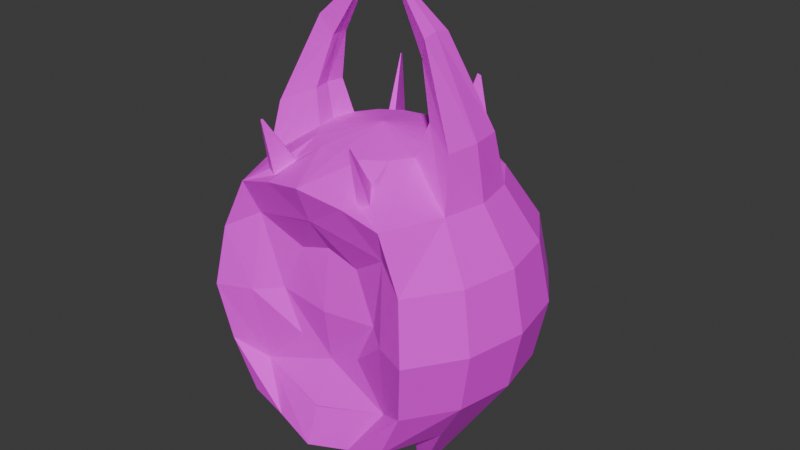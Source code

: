 # Source: demonTurret2.blend  (saved by Blender 4.0.36; exported with 4.5.12 LTS)
import bpy
from mathutils import Matrix  # noqa: F401  (used for matrix-valued properties, if any)

bpy.ops.wm.read_factory_settings(use_empty=True)
scene = bpy.context.scene
scene.name = 'Scene'

# ---- collections
col_collection = bpy.data.collections.new('Collection'); scene.collection.children.link(col_collection)

# ---- images (referenced by path relative to the original .blend; pixels are not part of the script)
import os
ASSET_DIR = os.environ.get("B2B_ASSET_DIR", "")  # directory of the original .blend (textures are referenced by path, not embedded)
HERE = os.path.dirname(os.path.abspath(__file__))  # packed textures are extracted next to this script under _unpacked/

def load_image(name, relpath, width, height, colorspace="sRGB"):
    """Load a texture the original file referenced (path relative to the .blend, or extracted next to this script)."""
    p = next((c for c in (os.path.join(HERE, relpath), os.path.join(ASSET_DIR, relpath)) if relpath and os.path.exists(c)), "")
    if p:
        img = bpy.data.images.load(p, check_existing=True)
        img.name = name
    else:  # same state as the original file: an image datablock whose file is absent (Cycles renders it pink)
        img = bpy.data.images.new(name, width, height)
        img.source = "FILE"
        img.filepath = "//" + (relpath or name)
    img.colorspace_settings.name = colorspace
    return img
img_horn2_png = load_image('horn2.png', 'horn2.png', 1024, 1024, 'sRGB')
img_demonbody4_png = load_image('demonBody4.png', 'demonBody4.png', 1024, 1024, 'sRGB')
img_demoneye3_png = load_image('demonEye3.png', 'demonEye3.png', 1024, 1024, 'sRGB')

# ---- materials (node trees are filled in below, after node groups)
mat_horn = bpy.data.materials.new('Horn')
mat_horn.use_transparent_shadow = False
mat_demonbody2 = bpy.data.materials.new('DemonBody2')
mat_demonbody2.use_transparent_shadow = False
mat_demoneye2 = bpy.data.materials.new('DemonEye2')
mat_demoneye2.use_transparent_shadow = False

# ---- material node trees
mat_horn.use_nodes = True; mat_horn.node_tree.nodes.clear()
_N = mat_horn.node_tree.nodes; _L = mat_horn.node_tree.links
n0 = _N.new('ShaderNodeBsdfPrincipled'); n0.name = 'Principled BSDF'; n0.location = (10, 300)
n0.inputs[2].default_value = 1.0
n1 = _N.new('ShaderNodeOutputMaterial'); n1.name = 'Material Output'; n1.location = (300, 300)
n2 = _N.new('ShaderNodeTexImage'); n2.name = 'Image Texture'; n2.location = (-280, 275)
n2.image = img_horn2_png
_L.new(n0.outputs[0], n1.inputs[0])
_L.new(n2.outputs[0], n0.inputs[0])
n1.is_active_output = True
mat_demonbody2.use_nodes = True; mat_demonbody2.node_tree.nodes.clear()
_N = mat_demonbody2.node_tree.nodes; _L = mat_demonbody2.node_tree.links
n0 = _N.new('ShaderNodeBsdfPrincipled'); n0.name = 'Principled BSDF'; n0.location = (10, 300)
n0.inputs[2].default_value = 1.0
n1 = _N.new('ShaderNodeOutputMaterial'); n1.name = 'Material Output'; n1.location = (300, 300)
n2 = _N.new('ShaderNodeTexImage'); n2.name = 'Image Texture'; n2.location = (-280, 275)
n2.image = img_demonbody4_png
_L.new(n0.outputs[0], n1.inputs[0])
_L.new(n2.outputs[0], n0.inputs[0])
n1.is_active_output = True
mat_demoneye2.use_nodes = True; mat_demoneye2.node_tree.nodes.clear()
_N = mat_demoneye2.node_tree.nodes; _L = mat_demoneye2.node_tree.links
n0 = _N.new('ShaderNodeBsdfPrincipled'); n0.name = 'Principled BSDF'; n0.location = (10, 300)
n0.inputs[2].default_value = 1.0
n1 = _N.new('ShaderNodeOutputMaterial'); n1.name = 'Material Output'; n1.location = (300, 300)
n2 = _N.new('ShaderNodeTexImage'); n2.name = 'Image Texture'; n2.location = (-280, 275)
n2.image = img_demoneye3_png
_L.new(n0.outputs[0], n1.inputs[0])
_L.new(n2.outputs[0], n0.inputs[0])
n1.is_active_output = True

# ---- world
world_world = bpy.data.worlds.new('World'); scene.world = world_world
world_world.use_nodes = True; world_world.node_tree.nodes.clear()
_N = world_world.node_tree.nodes; _L = world_world.node_tree.links
n0 = _N.new('ShaderNodeOutputWorld'); n0.name = 'World Output'; n0.location = (300, 300)
n1 = _N.new('ShaderNodeBackground'); n1.name = 'Background'; n1.location = (10, 300)
n1.inputs[0].default_value = (0.05088, 0.05088, 0.05088, 1.0)
_L.new(n1.outputs[0], n0.inputs[0])
n0.is_active_output = True
world_world.color = (0.05088, 0.05088, 0.05088)
world_world.use_sun_shadow = False
world_world.sun_shadow_jitter_overblur = 0.0

# ---- meshes
me_demonharder = bpy.data.meshes.new('DemonHarder')
me_demonharder.from_pydata([(-0.2706, -0.6533, -0.7749), (-0.1464, -0.3536, -0.9239), (-0.5, -0.6318, -0.7071), (-0.2706, -0.2706, -0.9239), (-0.6533, -0.2706, -0.7071), (-0.3536, -0.1464, -0.9239), (-0.7071, 3.278e-07, -0.7071), (-0.3827, 1.788e-07, -0.9239), (-0.6533, 0.2706, -0.7071), (-0.3536, 0.1464, -0.9239), (-0.5, 0.5, -0.7071), (-0.2706, 0.2706, -0.9239), (-0.2706, 0.6533, -0.7071), (-0.1464, 0.3536, -0.9239), (-0.3357, -0.275, -1.025), (-0.328, -0.2564, -1.025), (-0.3499, -0.2736, -1.024), (-0.3357, -0.2513, -1.025), (-0.3157, -0.01714, -1.284), (-0.2863, -0.004996, -1.285), (-0.3209, 0.009334, -1.284), (-0.2892, 0.009334, -1.285), (-0.3157, 0.03581, -1.284), (-0.2863, 0.02366, -1.285), (-0.3336, 0.245, -1.025), (-0.3211, 0.2325, -1.026), (-0.3211, 0.2534, -1.025), (-0.3144, 0.237, -1.026), (0.0, 0.9239, 0.3827), (0.0, 1.0, 0.0), (0.0, 0.9239, -0.3827), (0.0, 0.3827, -0.9239), (-1.192e-07, -0.3827, 0.9239), (-2.235e-07, -0.7071, 0.8355), (-2.336e-07, -0.6173, 0.6089), (-2.336e-07, -0.6173, -0.6089), (-2.235e-07, -0.7071, -0.8355), (-1.192e-07, -0.3827, -0.9239), (0.0, 0.0, -0.7839), (0.0, 0.0, 1.0), (-0.2575, -0.44, 0.8363), (-0.3076, -0.5669, 0.7757), (-0.2706, -0.6533, -0.7749), (-0.1464, -0.3536, -0.9239), (-0.2827, -0.4245, 0.8388), (-0.3704, -0.5407, 0.7887), (-0.6533, -0.6533, 0.3827), (-0.7071, -0.7071, 0.0), (-0.6533, -0.6533, -0.3827), (-0.5, -0.6318, -0.7071), (-0.2706, -0.2706, -0.9239), (-0.3536, -0.1464, 0.9239), (-0.6533, -0.2706, 0.7071), (-0.8536, -0.3536, 0.3827), (-0.9239, -0.3827, 0.0), (-0.8536, -0.3536, -0.3827), (-0.6533, -0.2706, -0.7071), (-0.3536, -0.1464, -0.9239), (-0.3827, 1.788e-07, 0.9239), (-0.7071, 3.278e-07, 0.7071), (-0.9239, 3.576e-07, 0.3827), (-1.0, 5.066e-07, 0.0), (-0.9239, 3.576e-07, -0.3827), (-0.7071, 3.278e-07, -0.7071), (-0.3827, 1.788e-07, -0.9239), (-0.3536, 0.1464, 0.9239), (-0.6533, 0.2706, 0.7071), (-0.8536, 0.3536, 0.3827), (-0.9239, 0.3827, 0.0), (-0.8536, 0.3536, -0.3827), (-0.6533, 0.2706, -0.7071), (-0.3536, 0.1464, -0.9239), (-0.2545, 0.3461, 0.8872), (-0.4063, 0.4979, 0.7438), (-0.6533, 0.6533, 0.3827), (-0.7071, 0.7071, 0.0), (-0.6533, 0.6533, -0.3827), (-0.5, 0.5, -0.7071), (-0.2706, 0.2706, -0.9239), (-0.2223, 0.3676, 0.8872), (-0.3045, 0.5659, 0.7438), (-0.3536, 0.8536, 0.3827), (-0.3827, 0.9239, 0.0), (-0.3536, 0.8536, -0.3827), (-0.2706, 0.6533, -0.7071), (-0.1464, 0.3536, -0.9239), (2.384e-07, 0.3827, 0.9239), (4.47e-07, 0.7071, 0.7071), (4.47e-07, 0.7071, -0.7071), (-0.4563, -0.5469, 0.4938), (-0.4938, -0.6173, 0.0), (-0.4563, -0.5469, -0.4938), (-0.1464, -0.3536, 0.9239), (-0.2706, -0.6533, 0.7749), (-0.2706, -0.2706, 0.9239), (-0.5, -0.6318, 0.7071), (-0.2706, 0.2706, 0.9239), (-0.5, 0.5, 0.7071), (-0.1464, 0.3536, 0.9239), (-0.2706, 0.6533, 0.7071), (-0.3536, -0.1464, 0.9239), (-0.6533, -0.2706, 0.7071), (-0.3827, 1.788e-07, 0.9239), (-0.7071, 3.278e-07, 0.7071), (-0.3536, 0.1464, 0.9239), (-0.6533, 0.2706, 0.7071), (-0.4112, -0.1048, 1.129), (-0.6153, -0.1988, 1.031), (-0.4288, 0.00599, 1.132), (-0.6476, 0.00599, 1.037), (-0.4112, 0.1168, 1.129), (-0.6153, 0.2108, 1.031), (-0.3177, -0.05397, 1.446), (-0.3686, -0.09973, 1.572), (-0.3151, 5.218e-07, 1.456), (-0.3639, 5.767e-07, 1.591), (-0.3177, 0.05397, 1.446), (-0.3686, 0.09973, 1.572), (-0.08196, -0.004919, 1.845), (-0.0866, -0.009089, 1.857), (-0.08173, 6.097e-07, 1.846), (-0.08617, 6.148e-07, 1.858), (-0.08196, 0.00492, 1.845), (-0.0866, 0.00909, 1.857), (-0.2545, 0.3461, 0.8872), (-0.4063, 0.4979, 0.7438), (-0.2223, 0.3676, 0.8872), (-0.3045, 0.5659, 0.7438), (-0.2842, 0.4944, 1.211), (-0.2981, 0.5083, 1.198), (-0.2813, 0.4964, 1.211), (-0.2888, 0.5145, 1.198), (-0.2575, -0.44, 0.8363), (-0.3076, -0.5669, 0.7757), (-0.2827, -0.4245, 0.8388), (-0.3704, -0.5407, 0.7887), (-0.3101, -0.6245, 1.123), (-0.3145, -0.6356, 1.118), (-0.3123, -0.6231, 1.124), (-0.32, -0.6333, 1.119), (-2.336e-07, -0.6173, 0.6074), (-2.336e-07, -0.6173, -0.6074), (-0.2039, -0.4717, 0.3231), (-0.3453, -0.4967, 0.01737), (-0.2183, -0.4958, -0.2534), (0.001371, -0.528, -0.002231), (0.003884, -0.4732, 0.3874), (0.003884, -0.4732, -0.3527), (-0.4563, -0.5469, 0.4938), (-0.4938, -0.6173, 0.0), (-0.4563, -0.5469, -0.4938)], [], [(5, 4, 18, 19), (6, 8, 22, 20), (12, 13, 27, 26), (4, 6, 20, 18), (15, 14, 16, 17), (19, 18, 20, 21), (21, 20, 22, 23), (25, 24, 26, 27), (11, 10, 24, 25), (13, 11, 25, 27), (2, 3, 17, 16), (10, 12, 26, 24), (8, 9, 23, 22), (3, 1, 15, 17), (1, 0, 14, 15), (0, 2, 16, 14), (7, 5, 19, 21), (9, 7, 21, 23), (33, 32, 92, 93), (37, 36, 42, 43), (34, 33, 93, 89), (32, 39, 92), (38, 37, 43), (36, 35, 91, 42), (91, 90, 47, 48), (89, 93, 95, 46), (92, 39, 94), (38, 43, 50), (42, 91, 48, 49), (90, 89, 46, 47), (46, 95, 52, 53), (94, 39, 51), (38, 50, 57), (49, 48, 55, 56), (47, 46, 53, 54), (95, 94, 51, 52), (50, 49, 56, 57), (48, 47, 54, 55), (38, 57, 64), (56, 55, 62, 63), (54, 53, 60, 61), (55, 54, 61, 62), (53, 52, 59, 60), (51, 39, 58), (62, 61, 68, 69), (60, 59, 66, 67), (58, 39, 65), (38, 64, 71), (63, 62, 69, 70), (61, 60, 67, 68), (71, 70, 77, 78), (69, 68, 75, 76), (67, 66, 97, 74), (65, 39, 96), (38, 71, 78), (70, 69, 76, 77), (68, 67, 74, 75), (66, 65, 96, 97), (96, 39, 98), (38, 78, 85), (77, 76, 83, 84), (75, 74, 81, 82), (76, 75, 82, 83), (74, 97, 99, 81), (84, 83, 30, 88), (82, 81, 28, 29), (99, 98, 86, 87), (85, 84, 88, 31), (83, 82, 29, 30), (81, 99, 87, 28), (98, 39, 86), (38, 85, 31), (40, 41, 93, 92), (45, 44, 94, 95), (41, 45, 95, 93), (44, 40, 92, 94), (72, 73, 97, 96), (80, 79, 98, 99), (79, 72, 96, 98), (73, 80, 99, 97), (104, 105, 111, 110), (105, 103, 109, 111), (110, 111, 117, 116), (108, 110, 116, 114), (103, 101, 107, 109), (102, 104, 110, 108), (101, 100, 106, 107), (100, 102, 108, 106), (116, 117, 123, 122), (114, 116, 122, 120), (109, 107, 113, 115), (107, 106, 112, 113), (111, 109, 115, 117), (106, 108, 114, 112), (119, 118, 120, 121), (121, 120, 122, 123), (115, 113, 119, 121), (113, 112, 118, 119), (117, 115, 121, 123), (112, 114, 120, 118), (124, 126, 130, 128), (129, 128, 130, 131), (125, 124, 128, 129), (127, 125, 129, 131), (126, 127, 131, 130), (132, 134, 138, 136), (137, 136, 138, 139), (134, 135, 139, 138), (135, 133, 137, 139), (133, 132, 136, 137), (145, 146, 142, 143), (147, 145, 143, 144), (143, 142, 148, 149), (144, 143, 149, 150), (142, 146, 140, 148), (147, 144, 150, 141)])
me_demonharder.polygons.foreach_set('material_index', [0, 0, 0, 0, 0, 0, 0, 0, 0, 0, 0, 0, 0, 0, 0, 0, 0, 0, 1, 1, 1, 1, 1, 1, 1, 1, 1, 1, 1, 1, 1, 1, 1, 1, 1, 1, 1, 1, 1, 1, 1, 1, 1, 1, 1, 1, 1, 1, 1, 1, 1, 1, 1, 1, 1, 1, 1, 1, 1, 1, 1, 1, 1, 1, 1, 1, 1, 1, 1, 1, 1, 1, 1, 1, 1, 1, 1, 1, 1, 1, 0, 0, 0, 0, 0, 0, 0, 0, 0, 0, 0, 0, 0, 0, 0, 0, 0, 0, 0, 0, 0, 0, 0, 0, 0, 0, 0, 0, 0, 0, 2, 2, 2, 2, 2, 2])
_uv = me_demonharder.uv_layers.new(name='UVMap')
_uv.uv.foreach_set('vector', [0.02031, 0.9484, 0.04591, 0.3357, 0.7515, 0.3171, 0.7451, 0.9405, 0.06676, 0.5767, 0.0839, 0.9899, 0.9958, 0.9778, 0.9884, 0.5644, 0.03431, 0.5279, 0.4858, 0.5523, 0.4, 0.7039, 0.3885, 0.7013, 0.04623, 0.9813, 0.04899, 0.6338, 0.7501, 0.6434, 0.7254, 0.9777, 0.7888, 0.3512, 0.7861, 0.3373, 0.7988, 0.3351, 0.7931, 0.3494, 0.7513, 0.7835, 0.7556, 0.7722, 0.7648, 0.7804, 0.7547, 0.7877, 0.7513, 0.7982, 0.7614, 0.7908, 0.7661, 0.8022, 0.7542, 0.8028, 0.9026, 0.5839, 0.9058, 0.592, 0.8939, 0.592, 0.8995, 0.5815, 0.4742, 0.7284, 0.1314, 0.8841, 0.3917, 0.7129, 0.3986, 0.7076, 0.4858, 0.5523, 0.4742, 0.7284, 0.3986, 0.7076, 0.4, 0.7039, 0.05655, 0.5222, 0.05655, 0.9522, 0.7988, 0.9522, 0.8021, 0.5222, 0.1314, 0.8841, 0.03431, 0.5279, 0.3885, 0.7013, 0.3917, 0.7129, 0.1103, 0.8972, 0.1103, 0.5014, 0.8132, 0.5014, 0.8281, 0.8972, 0.01333, 0.3743, 0.01333, 0.98, 0.6397, 0.8959, 0.7643, 0.8812, 0.01333, 0.98, 0.01333, 0.3743, 0.5592, 0.7799, 0.6397, 0.8959, 0.07884, 0.9186, 0.03408, 0.657, 0.8175, 0.6547, 0.8623, 0.9163, 0.07618, 0.955, 0.1037, 0.4539, 0.9475, 0.5158, 0.9546, 0.9255, 0.1037, 0.4539, 0.07618, 0.955, 0.9546, 0.9255, 0.9475, 0.5158, 1.222, 1.913, 0.7921, 1.969, 0.7469, 1.791, 1.116, 1.568, 0.7467, -1.012, 1.202, -0.9597, 1.099, -0.5974, 0.6997, -0.8238, 1.609, 1.657, 1.222, 1.913, 1.116, 1.568, 1.279, 1.15, 0.7921, 1.969, 0.2944, 1.954, 0.7469, 1.791, 0.2059, -1.002, 0.7467, -1.012, 0.6997, -0.8238, 1.202, -0.9597, 1.609, -0.6944, 1.266, -0.1673, 1.099, -0.5974, 1.266, -0.1673, 1.392, 0.4929, 1.106, 0.4964, 1.074, 0.08777, 1.279, 1.15, 1.116, 1.568, 1.04, 1.301, 1.086, 0.9028, 0.7469, 1.791, 0.2944, 1.954, 0.6428, 1.652, 0.2059, -1.002, 0.6997, -0.8238, 0.5947, -0.6774, 1.099, -0.5974, 1.266, -0.1673, 1.074, 0.08777, 1.018, -0.3199, 1.392, 0.4929, 1.279, 1.15, 1.086, 0.9028, 1.106, 0.4964, 1.086, 0.9028, 1.04, 1.301, 0.6583, 1.196, 0.7282, 0.8416, 0.6428, 1.652, 0.2944, 1.954, 0.5102, 1.561, 0.2059, -1.002, 0.5947, -0.6774, 0.4572, -0.5767, 1.018, -0.3199, 1.074, 0.08777, 0.7133, 0.1623, 0.6264, -0.1987, 1.106, 0.4964, 1.086, 0.9028, 0.7282, 0.8416, 0.7377, 0.5029, 1.04, 1.301, 0.6428, 1.652, 0.5102, 1.561, 0.6583, 1.196, 0.5947, -0.6774, 1.018, -0.3199, 0.6264, -0.1987, 0.4572, -0.5767, 1.074, 0.08777, 1.106, 0.4964, 0.7377, 0.5029, 0.7133, 0.1623, 0.2059, -1.002, 0.4572, -0.5767, 0.3041, -0.5232, 0.6264, -0.1987, 0.7133, 0.1623, 0.4072, 0.1984, 0.3687, -0.1384, 0.7377, 0.5029, 0.7282, 0.8416, 0.426, 0.821, 0.418, 0.5112, 0.7133, 0.1623, 0.7377, 0.5029, 0.418, 0.5112, 0.4072, 0.1984, 0.7282, 0.8416, 0.6583, 1.196, 0.4073, 1.149, 0.426, 0.821, 0.5102, 1.561, 0.2944, 1.954, 0.3644, 1.518, 0.4072, 0.1984, 0.418, 0.5112, 0.1123, 0.5219, 0.1125, 0.2096, 0.426, 0.821, 0.4073, 1.149, 0.1656, 1.153, 0.1369, 0.8296, 0.3644, 1.518, 0.2944, 1.954, 0.2153, 1.52, 0.2059, -1.002, 0.3041, -0.5232, 0.1451, -0.5141, 0.3687, -0.1384, 0.4072, 0.1984, 0.1125, 0.2096, 0.1171, -0.127, 0.418, 0.5112, 0.426, 0.821, 0.1369, 0.8296, 0.1123, 0.5219, 0.1451, -0.5141, 0.1171, -0.127, -0.1399, -0.161, -0.0135, -0.5539, 0.1125, 0.2096, 0.1123, 0.5219, -0.207, 0.5363, -0.1939, 0.1959, 0.1369, 0.8296, 0.1656, 1.153, -0.07704, 1.204, -0.1616, 0.8692, 0.2153, 1.52, 0.2944, 1.954, 0.06947, 1.565, 0.2059, -1.002, 0.1451, -0.5141, -0.0135, -0.5539, 0.1171, -0.127, 0.1125, 0.2096, -0.1939, 0.1959, -0.1399, -0.161, 0.1123, 0.5219, 0.1369, 0.8296, -0.1616, 0.8692, -0.207, 0.5363, 0.1656, 1.153, 0.2153, 1.52, 0.06947, 1.565, -0.07704, 1.204, 0.06947, 1.565, 0.2944, 1.954, -0.0641, 1.654, 0.2059, -1.002, -0.0135, -0.5539, -0.1643, -0.6424, -0.1399, -0.161, -0.1939, 0.1959, -0.543, 0.1478, -0.4139, -0.2537, -0.207, 0.5363, -0.1616, 0.8692, -0.5007, 0.9553, -0.5719, 0.5568, -0.1939, 0.1959, -0.207, 0.5363, -0.5719, 0.5568, -0.543, 0.1478, -0.1616, 0.8692, -0.07704, 1.204, -0.3255, 1.328, -0.5007, 0.9553, -0.4139, -0.2537, -0.543, 0.1478, -0.9987, 0.03208, -0.7053, -0.4379, -0.5719, 0.5568, -0.5007, 0.9553, -0.9041, 1.121, -1.057, 0.596, -0.3255, 1.328, -0.0641, 1.654, -0.1688, 1.798, -0.5815, 1.534, -0.1643, -0.6424, -0.4139, -0.2537, -0.7053, -0.4379, -0.2944, -0.7879, -0.543, 0.1478, -0.5719, 0.5568, -1.057, 0.596, -0.9987, 0.03208, -0.5007, 0.9553, -0.3255, 1.328, -0.5815, 1.534, -0.9041, 1.121, -0.0641, 1.654, 0.2944, 1.954, -0.1688, 1.798, 0.2059, -1.002, -0.1643, -0.6424, -0.2944, -0.7879, 0.8543, 1.626, 1.003, 1.535, 1.116, 1.568, 0.7469, 1.791, 0.9514, 1.472, 0.831, 1.6, 0.6428, 1.652, 1.04, 1.301, 1.003, 1.535, 0.9514, 1.472, 1.04, 1.301, 1.116, 1.568, 0.831, 1.6, 0.8543, 1.626, 0.7469, 1.791, 0.6428, 1.652, -0.01419, 1.539, -0.1118, 1.293, -0.07704, 1.204, 0.06947, 1.565, -0.2203, 1.35, -0.04938, 1.561, -0.0641, 1.654, -0.3255, 1.328, -0.04938, 1.561, -0.01419, 1.539, 0.06947, 1.565, -0.0641, 1.654, -0.1118, 1.293, -0.2203, 1.35, -0.3255, 1.328, -0.07704, 1.204, 0.01079, 0.995, 0.005442, 0.4902, 0.368, 0.4802, 0.3592, 1.003, 0.003745, 1.001, 0.008853, 0.4451, 0.3294, 0.4637, 0.3283, 0.9968, 0.2997, 0.4096, 0.2933, 0.1382, 0.7431, 0.1274, 0.7499, 0.4166, 0.2786, 0.2933, 0.2801, 0.1581, 0.7357, 0.1644, 0.7508, 0.2897, 0.006821, 0.9879, 0.004932, 0.5424, 0.3404, 0.5467, 0.333, 0.9952, 0.00527, 0.5152, 0.001827, 0.006791, 0.3427, 0.008437, 0.3548, 0.4949, 0.01077, 0.9585, 0.01077, 0.0493, 0.2673, 0.0493, 0.2673, 0.9585, 0.02927, 0.9807, 0.02415, 0.4924, 0.3536, 0.499, 0.3397, 0.9894, 0.9216, 0.4417, 0.6338, 0.4434, 0.6364, 0.9439, 0.9036, 0.9323, 0.5481, 0.3425, 0.9406, 0.3547, 0.9594, 0.8656, 0.5728, 0.8747, 0.2577, 0.4995, 0.2436, 0.1918, 0.7201, 0.1847, 0.7343, 0.492, 0.1908, -0.005569, 0.1874, 0.3674, 0.6749, 0.368, 0.6673, 0.004841, 0.3532, 0.4071, 0.3532, 0.006179, 0.7527, 0.006179, 0.7527, 0.4071, 0.2302, 0.01632, 0.2284, 0.1488, 0.7005, 0.1454, 0.7176, 0.02125, 0.6309, 0.6228, 0.4999, 0.6043, 0.5058, 0.9963, 0.6272, 0.9943, 0.6272, 0.9943, 0.5058, 0.9963, 0.5011, 0.6013, 0.6285, 0.6264, 0.4649, 0.343, 0.7692, 0.3331, 0.7658, 0.9976, 0.4649, 0.9977, 0.9811, 0.2889, 0.7387, 0.2945, 0.7036, 0.9984, 0.9846, 0.9898, 0.7126, 0.3157, 0.9792, 0.3175, 0.9829, 0.8189, 0.7152, 0.8162, 0.9564, 0.3473, 0.5481, 0.3425, 0.5728, 0.8747, 0.9634, 0.856, 0.1541, 0.751, 0.1539, 0.3749, 0.793, 0.3793, 0.793, 0.751, 0.753, 0.7796, 0.7471, 0.8009, 0.7441, 0.8012, 0.737, 0.7823, 0.02954, 0.9731, 0.02954, 0.5252, 0.7899, 0.5252, 0.7812, 0.949, 0.00799, 0.9934, 0.02535, 0.3528, 0.84, 0.3861, 0.8318, 0.9732, 0.04493, 1.001, 0.04647, 0.3563, 0.8063, 0.533, 0.7985, 0.8698, 0.157, 0.9665, 0.157, 0.4117, 0.7693, 0.6026, 0.7693, 0.8443, 0.9732, 0.4805, 0.9382, 0.5518, 0.9205, 0.5558, 0.9321, 0.4858, 0.04502, 0.814, 0.05161, 0.3354, 0.9037, 0.4729, 0.9108, 0.6626, 0.04035, 0.7031, 0.06898, 0.3307, 0.9569, 0.4508, 0.954, 0.565, 0.1, 0.9609, 0.1, 0.4475, 0.751, 0.5872, 0.7472, 0.7146, 0.586, 0.4801, 0.5833, 1.006, 0.3292, 0.9035, 0.1858, 0.4801, 0.5846, -0.005964, 0.586, 0.4801, 0.1858, 0.4801, 0.2791, 0.206, 0.1658, 0.5123, 0.2839, 0.7939, 0.00368, 0.99, 7.322e-05, 0.4829, 0.2764, 0.2354, 0.1525, 0.4763, 7.322e-05, 0.4829, -0.002276, 0.001502, 0.2653, 0.818, 0.5034, 0.9362, 0.5034, 1.002, 0.2586, 1.003, 0.5354, 0.04348, 0.2671, 0.2033, -0.002276, 0.001502, 0.5365, 7.327e-05])
me_demonharder.materials.append(mat_horn)
me_demonharder.materials.append(mat_demonbody2)
me_demonharder.materials.append(mat_demoneye2)
me_demonharder.update()

# ---- objects
ob_demonharder = bpy.data.objects.new('DemonHarder', me_demonharder)

# ---- transforms, parenting, visibility, modifiers, constraints
ob_demonharder.location = (0.0, 0.0, 0.0)
ob_demonharder.scale = (1.2, 1.2, 1.2)
_m = ob_demonharder.modifiers.new('Mirror', 'MIRROR')

# ---- collection membership
col_collection.objects.link(ob_demonharder)

# ---- scene / render settings (as saved in the file)
scene.frame_start = 1; scene.frame_end = 250; scene.frame_set(1)
scene.render.engine = 'BLENDER_EEVEE_NEXT'
scene.cycles.sampling_pattern = 'TABULATED_SOBOL'
bpy.context.view_layer.update()

# ---- added for rendering (the .blend has no active camera and no usable light): camera, sun
cam_auto = bpy.data.cameras.new('AutoCamera')
cam_auto.lens = 50.0
cam_auto.sensor_width = 36.0
cam_auto.clip_end = 1000.0
ob_auto_camera = bpy.data.objects.new('AutoCamera', cam_auto)
scene.collection.objects.link(ob_auto_camera)
ob_auto_camera.location = (4.55029, -5.28462, 3.984)
ob_auto_camera.rotation_euler = (1.09748, -7.21219e-08, 0.694738)
scene.camera = ob_auto_camera
light_auto_sun = bpy.data.lights.new('AutoSun', 'SUN')
light_auto_sun.energy = 3.0
light_auto_sun.angle = 0.0523599
ob_auto_sun = bpy.data.objects.new('AutoSun', light_auto_sun)
scene.collection.objects.link(ob_auto_sun)
ob_auto_sun.rotation_euler = (0.872665, 0.174533, 0.523599)
bpy.context.view_layer.update()
